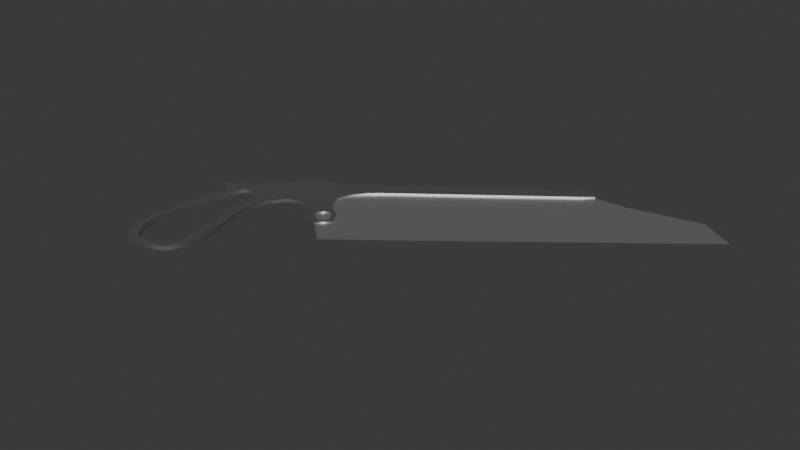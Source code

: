 # Source: handsaw.blend  (saved by Blender 4.5.90; exported with 4.5.12 LTS)
import bpy
from mathutils import Matrix  # noqa: F401  (used for matrix-valued properties, if any)

bpy.ops.wm.read_factory_settings(use_empty=True)
scene = bpy.context.scene
scene.name = 'Scene'

# ---- collections
col_collection = bpy.data.collections.new('Collection'); scene.collection.children.link(col_collection)

# ---- materials (node trees are filled in below, after node groups)
mat_material_001 = bpy.data.materials.new('Material.001')
mat_material_002 = bpy.data.materials.new('Material.002')

# ---- material node trees
mat_material_001.use_nodes = True; mat_material_001.node_tree.nodes.clear()
_N = mat_material_001.node_tree.nodes; _L = mat_material_001.node_tree.links
n0 = _N.new('ShaderNodeBsdfPrincipled'); n0.name = 'Principled BSDF'; n0.location = (-200, 100)
n0.inputs[1].default_value = 1.0
n1 = _N.new('ShaderNodeOutputMaterial'); n1.name = 'Material Output'; n1.location = (200, 100)
_L.new(n0.outputs[0], n1.inputs[0])
n1.is_active_output = True
mat_material_002.use_nodes = True; mat_material_002.node_tree.nodes.clear()
_N = mat_material_002.node_tree.nodes; _L = mat_material_002.node_tree.links
n0 = _N.new('ShaderNodeBsdfPrincipled'); n0.name = 'Principled BSDF'; n0.location = (-200, 100)
n0.inputs[0].default_value = (0.4974, 0.4974, 0.4974, 1.0)
n0.inputs[1].default_value = 1.0
n1 = _N.new('ShaderNodeOutputMaterial'); n1.name = 'Material Output'; n1.location = (200, 100)
_L.new(n0.outputs[0], n1.inputs[0])
n1.is_active_output = True

# ---- world
world_world = bpy.data.worlds.new('World'); scene.world = world_world
world_world.use_nodes = True; world_world.node_tree.nodes.clear()
_N = world_world.node_tree.nodes; _L = world_world.node_tree.links
n0 = _N.new('ShaderNodeOutputWorld'); n0.name = 'World Output'; n0.location = (200, 100)
n1 = _N.new('ShaderNodeBackground'); n1.name = 'Background'; n1.location = (-200, 100)
n1.inputs[0].default_value = (0.05088, 0.05088, 0.05088, 1.0)
_L.new(n1.outputs[0], n0.inputs[0])
n0.is_active_output = True
world_world.color = (0.05088, 0.05088, 0.05088)
world_world.sun_shadow_jitter_overblur = 0.0

# ---- meshes
me_plane = bpy.data.meshes.new('Plane')
me_plane.from_pydata([(-0.2565, -0.4105, 0.0), (2.249, 1.577, 0.0), (-0.9577, 0.4535, 0.0), (1.173, 1.637, 0.0), (-0.6071, 0.02153, 0.0), (1.901, 1.794, 0.0), (1.497, 0.9806, 0.0), (0.7524, 1.618, 0.0), (1.164, 1.261, 0.0), (-0.6177, -0.6841, 0.0), (-1.166, 0.2948, 0.0), (-1.034, -0.3071, 0.0), (-0.3055, -0.3501, 0.0), (2.201, 1.607, 0.0), (1.451, 1.02, 0.0), (-0.6758, -0.6314, 0.0)], [], [(8, 5, 3), (14, 13, 5, 8), (12, 14, 8, 4), (4, 2, 10, 11), (12, 4, 11, 15), (7, 8, 3), (0, 12, 15, 9), (4, 8, 7, 2), (6, 1, 13, 14), (0, 6, 14, 12)])
_uv = me_plane.uv_layers.new(name='UVMap')
_uv.uv.foreach_set('vector', [0.6925, 0.5, 1.0, 0.5, 1.0, 0.7253, 0.6989, 0.06986, 1.0, 0.06986, 1.0, 0.5, 0.6925, 0.5, 0.0, 0.06986, 0.6989, 0.06986, 0.6925, 0.5, 0.0, 0.5, 0.0, 0.5, 0.0, 1.0, 0.0, 1.0, 0.0, 0.4997, 0.0, 0.06986, 0.0, 0.5, 0.0, 0.4997, 0.0, 0.06982, 0.7832, 1.0, 0.6925, 0.5, 1.0, 0.7253, 0.0, 0.0, 0.0, 0.06986, 0.0, 0.06982, 0.0, 0.0, 0.0, 0.5, 0.6925, 0.5, 0.7832, 1.0, 0.0, 1.0, 0.7, 0.0, 1.0, 0.0, 1.0, 0.06986, 0.6989, 0.06986, 0.0, 0.0, 0.7, 0.0, 0.6989, 0.06986, 0.0, 0.06986])
me_plane.materials.append(mat_material_001)
me_plane.update()
me_cube_001 = bpy.data.meshes.new('Cube.001')
me_cube_001.from_pydata([(-0.3723, 0.7795, 0.3038), (-0.4015, 0.965, 0.3038), (1.556, 0.724, -0.3051), (1.556, 0.724, 0.3038), (1.58, 0.8639, -0.3051), (1.58, 0.8639, 0.3038), (1.681, 0.7358, -0.2081), (1.681, 0.7358, 0.2068), (1.681, 0.8326, -0.2081), (1.681, 0.8326, 0.2068), (-0.4945, 0.7733, -0.3221), (-0.4945, 0.7733, 0.3208), (-0.5253, 0.9692, -0.3221), (-1.298, 1.018, 0.2632), (-1.251, 0.6426, 0.3208), (-1.251, 0.6426, -0.3221), (-1.298, 1.018, -0.2645), (-0.8586, 1.039, -0.2362), (-0.8586, 1.039, 0.2349), (-0.7816, 0.6665, -0.3221), (-0.9273, 0.1987, 0.2473), (-0.9273, 0.1987, -0.1556), (-0.8257, 0.209, 0.2473), (-0.8257, 0.209, -0.1556), (-0.9463, 0.3697, 0.2491), (-0.8561, 0.3832, 0.2491), (-0.9463, 0.3697, -0.1574), (-0.8561, 0.3832, -0.1574), (-0.643, 0.746, 0.2618), (-0.687, 0.978, -0.2281), (-0.687, 0.978, 0.2268), (-0.643, 0.746, -0.2631), (-1.701, 0.3153, -0.3914), (-1.772, 0.3637, 0.3908), (-2.132, 0.5772, -0.3914), (-2.132, 0.5772, 0.3901), (-2.217, -0.264, -0.4055), (-2.217, -0.264, 0.4042), (-2.507, -0.1063, -0.4055), (-2.507, -0.1063, 0.4042), (-1.962, -0.001758, 0.5368), (-1.962, -0.001758, -0.5381), (-2.375, 0.2562, 0.531), (-2.375, 0.2562, -0.5323), (-2.002, 1.072, -0.1008), (-2.002, 1.072, 0.06708), (-1.67, 0.5233, 0.3566), (-1.67, 0.5233, -0.3579), (-1.81, 0.7891, 0.3555), (-1.81, 0.7891, -0.3568), (-1.468, 0.5864, -0.3221), (-1.602, 0.4657, 0.3554), (-1.701, 0.3153, 0.3901), (-1.602, 0.4657, -0.3567), (-2.595, -0.1159, -0.3914), (-2.213, -0.3471, -0.3914), (-2.213, -0.3471, 0.3901), (-2.595, -0.1159, 0.3901), (-1.877, -0.05889, 0.5348), (-1.877, -0.05889, -0.5361), (-1.772, 0.3637, -0.3921), (-2.436, 0.2964, 0.5289), (-2.436, 0.2964, -0.5302), (-2.089, 0.533, -0.3934), (-2.089, 0.533, 0.3921), (-1.869, 0.8298, 0.3554), (-1.869, 0.8298, -0.3567), (-2.035, -0.258, -0.4681), (-2.035, -0.258, 0.4668), (-1.801, 1.019, 0.2088), (-1.885, 0.9667, -0.2208), (-1.885, 0.9667, 0.2195), (-1.801, 1.019, -0.2101), (-2.08, -0.1876, 0.4749), (-2.08, -0.1876, -0.4762), (-2.446, -0.2904, -0.3914), (-2.446, -0.2904, 0.3901), (-2.415, -0.2365, -0.4055), (-2.415, -0.2365, 0.4042), (-2.578, 0.08757, 0.4668), (-2.578, 0.08757, -0.4681), (-2.503, 0.07251, 0.4749), (-2.503, 0.07251, -0.4762), (-0.9709, 0.3099, 0.3027), (-0.9709, 0.3099, -0.2109), (-0.8117, 0.3256, 0.3027), (-0.8117, 0.3256, -0.2109), (-0.7852, 0.1777, -0.1472), (-0.9589, 0.1601, -0.1472), (-0.9589, 0.1601, 0.2389), (-0.7852, 0.1777, 0.2389), (-1.015, 0.3052, 0.3014), (-1.015, 0.3052, -0.2097), (-0.7674, 0.3304, 0.3014), (-0.8226, 0.4756, 0.2408), (-0.7674, 0.3304, -0.2097), (-0.8226, 0.4756, -0.1491), (-0.9985, 0.4577, -0.1491), (-0.9985, 0.4577, 0.2408), (-1.078, 0.564, 0.2287), (-1.074, 1.083, 0.249), (-1.078, 0.564, -0.23), (-1.074, 1.083, -0.2503), (-0.7816, 0.6665, 0.3208), (-0.3723, 0.7795, -0.3051), (-0.4015, 0.965, -0.3051), (-0.5253, 0.9692, 0.3208), (-1.565, 0.6512, -0.335), (-1.56, 0.7193, -0.3297), (-1.56, 0.7193, 0.3284), (-1.565, 0.6512, 0.3337), (-1.468, 0.5864, 0.3208), (-1.624, 0.8237, -0.3312), (-1.685, 0.8429, -0.3376), (-1.543, 0.9736, -0.3221), (-1.685, 0.8429, 0.3363), (-1.624, 0.8237, 0.3299), (-1.543, 0.9736, 0.3208)], [], [(0, 1, 106, 11), (105, 1, 5, 4), (4, 5, 9, 8), (2, 3, 0, 104), (105, 4, 2, 104), (5, 1, 0, 3), (8, 9, 7, 6), (3, 2, 6, 7), (2, 4, 8, 6), (5, 3, 7, 9), (14, 13, 117, 111), (105, 104, 10, 12), (16, 15, 50, 114), (13, 16, 114, 117), (15, 14, 111, 50), (24, 83, 84, 26), (100, 102, 16, 13), (102, 101, 15, 16), (99, 100, 13, 14), (28, 30, 18, 103), (29, 31, 19, 17), (30, 29, 17, 18), (31, 28, 103, 19), (87, 90, 89, 88), (91, 92, 88, 89), (95, 93, 90, 87), (25, 24, 26, 27), (19, 103, 94, 96), (99, 101, 97, 98), (103, 99, 98, 94), (10, 11, 28, 31), (106, 12, 29, 30), (12, 10, 31, 29), (11, 106, 30, 28), (67, 68, 56, 55), (53, 51, 52, 32), (71, 45, 44, 70), (33, 46, 47, 60), (75, 76, 57, 54), (40, 33, 60, 41), (73, 40, 41, 74), (79, 80, 54, 57), (35, 34, 62, 61), (78, 37, 36, 77), (81, 39, 38, 82), (32, 52, 58, 59), (64, 42, 43, 63), (69, 45, 71), (50, 111, 51, 53), (69, 72, 44, 45), (48, 64, 63, 49), (34, 35, 65, 66), (70, 72, 114, 66), (46, 33, 52, 51), (77, 36, 55, 75), (78, 39, 57, 76), (73, 37, 56, 68), (41, 60, 32, 59), (81, 42, 61, 79), (63, 43, 62, 34), (33, 40, 58, 52), (74, 41, 59, 67), (42, 64, 35, 61), (82, 38, 54, 80), (60, 47, 53, 32), (64, 48, 65, 35), (49, 63, 34, 66), (36, 74, 67, 55), (117, 114, 72, 69), (44, 72, 70), (117, 69, 71, 65), (65, 71, 70, 66), (40, 73, 68, 58), (37, 73, 74, 36), (59, 58, 68, 67), (37, 78, 76, 56), (38, 77, 75, 54), (39, 78, 77, 38), (55, 56, 76, 75), (43, 82, 80, 62), (39, 81, 79, 57), (42, 81, 82, 43), (61, 62, 80, 79), (85, 25, 27, 86), (96, 94, 93, 95), (98, 97, 92, 91), (22, 85, 86, 23), (21, 23, 87, 88), (22, 20, 89, 90), (20, 83, 91, 89), (84, 21, 88, 92), (25, 85, 93, 94), (86, 27, 96, 95), (27, 26, 97, 96), (83, 24, 98, 91), (26, 84, 92, 97), (85, 22, 90, 93), (23, 86, 95, 87), (83, 20, 21, 84), (20, 22, 23, 21), (14, 15, 101, 99), (24, 25, 94, 98), (101, 19, 96, 97), (103, 18, 100, 99), (17, 19, 101, 102), (18, 17, 102, 100), (1, 105, 12, 106), (104, 0, 11, 10), (107, 108, 50), (109, 110, 111), (112, 113, 114), (115, 116, 117), (112, 116, 115, 113), (109, 108, 107, 110), (109, 116, 112, 108), (50, 108, 112, 114), (46, 110, 107, 47), (47, 107, 50, 53), (111, 110, 46, 51), (117, 116, 109, 111), (114, 113, 49, 66), (115, 48, 49, 113), (48, 115, 117, 65)])
me_cube_001.polygons.foreach_set('use_smooth', [True] * 123)
_k = set([(0, 3), (0, 11), (1, 5), (1, 106), (2, 6), (2, 104), (3, 7), (4, 8), (4, 105), (5, 9), (6, 7), (6, 8), (7, 9), (8, 9), (10, 31), (10, 104), (11, 28), (12, 29), (12, 105), (13, 100), (13, 117), (14, 99), (14, 111), (15, 50), (15, 101), (16, 102), (16, 114), (17, 29), (17, 102), (18, 30), (18, 100), (19, 31), (20, 22), (20, 83), (21, 23), (21, 84), (22, 85), (23, 86), (24, 25), (24, 83), (25, 85), (26, 27), (26, 84), (27, 86), (28, 103), (30, 106), (32, 53), (32, 59), (33, 40), (33, 46), (34, 62), (34, 66), (35, 61), (35, 65), (36, 74), (36, 77), (37, 73), (37, 78), (38, 77), (38, 82), (39, 78), (39, 81), (40, 73), (41, 60), (41, 74), (42, 64), (42, 81), (43, 63), (43, 82), (44, 45), (44, 70), (44, 72), (45, 69), (45, 71), (46, 110), (47, 60), (47, 107), (48, 64), (48, 115), (49, 63), (49, 113), (50, 53), (51, 52), (51, 111), (52, 58), (54, 75), (54, 80), (55, 67), (55, 75), (56, 68), (56, 76), (57, 76), (57, 79), (58, 68), (59, 67), (61, 79), (62, 80), (65, 71), (66, 70), (69, 117), (72, 114), (87, 88), (87, 95), (88, 92), (89, 90), (89, 91), (90, 93), (91, 98), (92, 97), (93, 94), (94, 103), (95, 96), (97, 101), (98, 99), (107, 108), (108, 112), (109, 110), (109, 116), (112, 113), (115, 116)])
me_cube_001.attributes.new('sharp_edge', 'BOOLEAN', 'EDGE').data.foreach_set('value', [ (min(e.vertices), max(e.vertices)) in _k for e in me_cube_001.edges])
_uv = me_cube_001.uv_layers.new(name='UVMap')
_uv.uv.foreach_set('vector', [0.875, 0.75, 0.875, 0.5, 0.875, 0.5, 0.875, 0.75, 0.375, 0.25, 0.625, 0.25, 0.625, 0.5, 0.375, 0.5, 0.375, 0.5, 0.625, 0.5, 0.625, 0.5, 0.375, 0.5, 0.375, 0.75, 0.625, 0.75, 0.625, 1.0, 0.375, 1.0, 0.125, 0.5, 0.375, 0.5, 0.375, 0.75, 0.125, 0.75, 0.625, 0.5, 0.875, 0.5, 0.875, 0.75, 0.625, 0.75, 0.375, 0.5, 0.625, 0.5, 0.625, 0.75, 0.375, 0.75, 0.625, 0.75, 0.375, 0.75, 0.375, 0.75, 0.625, 0.75, 0.375, 0.75, 0.375, 0.5, 0.375, 0.5, 0.375, 0.75, 0.625, 0.5, 0.625, 0.75, 0.625, 0.75, 0.625, 0.5, 0.875, 0.75, 0.875, 0.5, 0.875, 0.5, 0.875, 0.75, 0.125, 0.5, 0.125, 0.75, 0.125, 0.75, 0.125, 0.5, 0.125, 0.5, 0.125, 0.75, 0.125, 0.75, 0.125, 0.5, 0.625, 0.25, 0.375, 0.25, 0.375, 0.25, 0.625, 0.25, 0.375, 1.0, 0.625, 1.0, 0.625, 1.0, 0.375, 1.0, 0.875, 0.75, 0.875, 0.75, 0.125, 0.75, 0.125, 0.75, 0.625, 0.25, 0.375, 0.25, 0.375, 0.25, 0.625, 0.25, 0.125, 0.5, 0.125, 0.75, 0.125, 0.75, 0.125, 0.5, 0.875, 0.75, 0.875, 0.5, 0.875, 0.5, 0.875, 0.75, 0.875, 0.75, 0.875, 0.5, 0.875, 0.5, 0.875, 0.75, 0.125, 0.5, 0.125, 0.75, 0.125, 0.75, 0.125, 0.5, 0.625, 0.25, 0.375, 0.25, 0.375, 0.25, 0.625, 0.25, 0.375, 1.0, 0.625, 1.0, 0.625, 1.0, 0.375, 1.0, 0.375, 1.0, 0.625, 1.0, 0.625, 1.0, 0.375, 1.0, 0.625, 1.0, 0.375, 1.0, 0.375, 1.0, 0.625, 1.0, 0.375, 1.0, 0.625, 1.0, 0.625, 1.0, 0.375, 1.0, 0.875, 0.75, 0.875, 0.75, 0.125, 0.75, 0.125, 0.75, 0.375, 1.0, 0.625, 1.0, 0.625, 1.0, 0.375, 1.0, 0.625, 1.0, 0.375, 1.0, 0.375, 1.0, 0.625, 1.0, 0.875, 0.75, 0.875, 0.75, 0.875, 0.75, 0.875, 0.75, 0.375, 1.0, 0.625, 1.0, 0.625, 1.0, 0.375, 1.0, 0.625, 0.25, 0.375, 0.25, 0.375, 0.25, 0.625, 0.25, 0.125, 0.5, 0.125, 0.75, 0.125, 0.75, 0.125, 0.5, 0.875, 0.75, 0.875, 0.5, 0.875, 0.5, 0.875, 0.75, 0.375, 1.0, 0.625, 1.0, 0.625, 1.0, 0.375, 1.0, 0.375, 1.0, 0.625, 1.0, 0.625, 1.0, 0.375, 1.0, 0.875, 0.5562, 0.6726, 0.3988, 0.5057, 0.2909, 0.25, 0.4312, 0.875, 0.7193, 0.875, 0.7316, 0.125, 0.7291, 0.125, 0.7191, 0.375, 0.125, 0.625, 0.125, 0.625, 0.25, 0.375, 0.25, 0.875, 0.7277, 0.875, 0.7193, 0.125, 0.7191, 0.125, 0.7275, 0.875, 0.7248, 0.875, 0.7277, 0.125, 0.7275, 0.125, 0.7247, 0.625, 0.25, 0.375, 0.25, 0.375, 0.25, 0.625, 0.25, 0.625, 0.25, 0.375, 0.25, 0.375, 0.25, 0.625, 0.25, 0.875, 0.6249, 0.875, 0.7214, 0.125, 0.7214, 0.125, 0.6249, 0.875, 0.5252, 0.875, 0.5285, 0.125, 0.5285, 0.125, 0.5251, 0.375, 1.0, 0.625, 1.0, 0.625, 1.0, 0.375, 1.0, 0.875, 0.5284, 0.875, 0.5226, 0.125, 0.5224, 0.125, 0.5284, 0.875, 0.5, 0.6726, 0.3988, 0.875, 0.5562, 0.375, 1.0, 0.625, 1.0, 0.625, 1.0, 0.375, 1.0, 0.625, 0.25, 0.375, 0.25, 0.5057, 0.2909, 0.5238, 0.25, 0.875, 0.6319, 0.875, 0.5284, 0.125, 0.5284, 0.125, 0.6319, 0.125, 0.5, 0.875, 0.5, 0.875, 0.6123, 0.125, 0.6123, 0.125, 0.5562, 0.125, 0.5, 0.125, 0.5, 0.125, 0.6123, 0.875, 0.7316, 0.875, 0.7193, 0.875, 0.75, 0.875, 0.75, 0.125, 0.6249, 0.125, 0.7214, 0.125, 0.75, 0.125, 0.625, 0.875, 0.6249, 0.875, 0.5285, 0.875, 0.5, 0.875, 0.625, 0.875, 0.7248, 0.875, 0.7214, 0.875, 0.75, 0.875, 0.75, 0.125, 0.7275, 0.125, 0.7191, 0.125, 0.75, 0.125, 0.75, 0.875, 0.5252, 0.875, 0.5226, 0.875, 0.5, 0.875, 0.5, 0.125, 0.5284, 0.125, 0.5224, 0.125, 0.5, 0.125, 0.5, 0.875, 0.7193, 0.875, 0.7277, 0.875, 0.75, 0.875, 0.75, 0.125, 0.7247, 0.125, 0.7275, 0.125, 0.75, 0.125, 0.75, 0.875, 0.5226, 0.875, 0.5284, 0.875, 0.5, 0.875, 0.5, 0.125, 0.5251, 0.125, 0.5285, 0.125, 0.5, 0.125, 0.5, 0.125, 0.7191, 0.125, 0.7291, 0.125, 0.75, 0.125, 0.75, 0.875, 0.5284, 0.875, 0.6319, 0.875, 0.6123, 0.875, 0.5, 0.125, 0.6319, 0.125, 0.5284, 0.125, 0.5, 0.125, 0.6123, 0.125, 0.7214, 0.125, 0.7247, 0.125, 0.75, 0.125, 0.75, 0.625, 0.25, 0.375, 0.25, 0.375, 0.25, 0.625, 0.25, 0.125, 0.6195, 0.125, 0.5, 0.125, 0.5562, 0.875, 0.5, 0.875, 0.5, 0.875, 0.5562, 0.875, 0.6123, 0.875, 0.6123, 0.875, 0.5562, 0.25, 0.4312, 0.125, 0.6123, 0.875, 0.7277, 0.875, 0.7248, 0.875, 0.75, 0.875, 0.75, 0.875, 0.7214, 0.875, 0.7248, 0.125, 0.7247, 0.125, 0.7214, 0.375, 1.0, 0.625, 1.0, 0.625, 1.0, 0.375, 1.0, 0.875, 0.7214, 0.875, 0.6249, 0.875, 0.625, 0.875, 0.75, 0.125, 0.5285, 0.125, 0.6249, 0.125, 0.625, 0.125, 0.5, 0.875, 0.5285, 0.875, 0.6249, 0.125, 0.6249, 0.125, 0.5285, 0.375, 0.0, 0.625, 0.0, 0.625, 0.125, 0.375, 0.125, 0.125, 0.5224, 0.125, 0.5251, 0.125, 0.5, 0.125, 0.5, 0.875, 0.5285, 0.875, 0.5252, 0.875, 0.5, 0.875, 0.5, 0.875, 0.5226, 0.875, 0.5252, 0.125, 0.5251, 0.125, 0.5224, 0.625, 0.25, 0.375, 0.25, 0.375, 0.25, 0.625, 0.25, 0.875, 0.75, 0.875, 0.75, 0.125, 0.75, 0.125, 0.75, 0.375, 1.0, 0.625, 1.0, 0.625, 1.0, 0.375, 1.0, 0.625, 1.0, 0.375, 1.0, 0.375, 1.0, 0.625, 1.0, 0.875, 0.75, 0.875, 0.75, 0.125, 0.75, 0.125, 0.75, 0.125, 0.75, 0.125, 0.75, 0.125, 0.75, 0.125, 0.75, 0.875, 0.75, 0.875, 0.75, 0.875, 0.75, 0.875, 0.75, 0.875, 0.75, 0.875, 0.75, 0.875, 0.75, 0.875, 0.75, 0.125, 0.75, 0.125, 0.75, 0.125, 0.75, 0.125, 0.75, 0.875, 0.75, 0.875, 0.75, 0.875, 0.75, 0.875, 0.75, 0.125, 0.75, 0.125, 0.75, 0.125, 0.75, 0.125, 0.75, 0.125, 0.75, 0.125, 0.75, 0.125, 0.75, 0.125, 0.75, 0.875, 0.75, 0.875, 0.75, 0.875, 0.75, 0.875, 0.75, 0.125, 0.75, 0.125, 0.75, 0.125, 0.75, 0.125, 0.75, 0.875, 0.75, 0.875, 0.75, 0.875, 0.75, 0.875, 0.75, 0.125, 0.75, 0.125, 0.75, 0.125, 0.75, 0.125, 0.75, 0.875, 0.75, 0.875, 0.75, 0.125, 0.75, 0.125, 0.75, 0.875, 0.75, 0.875, 0.75, 0.125, 0.75, 0.125, 0.75, 0.625, 1.0, 0.375, 1.0, 0.375, 1.0, 0.625, 1.0, 0.875, 0.75, 0.875, 0.75, 0.875, 0.75, 0.875, 0.75, 0.125, 0.75, 0.125, 0.75, 0.125, 0.75, 0.125, 0.75, 0.875, 0.75, 0.875, 0.5, 0.875, 0.5, 0.875, 0.75, 0.125, 0.5, 0.125, 0.75, 0.125, 0.75, 0.125, 0.5, 0.625, 0.25, 0.375, 0.25, 0.375, 0.25, 0.625, 0.25, 0.625, 0.25, 0.375, 0.25, 0.375, 0.25, 0.625, 0.25, 0.375, 1.0, 0.625, 1.0, 0.625, 1.0, 0.375, 1.0, 0.125, 0.7208, 0.125, 0.6863, 0.125, 0.75, 0.875, 0.686, 0.8751, 0.7214, 0.875, 0.75, 0.125, 0.5902, 0.1249, 0.5746, 0.125, 0.5, 0.875, 0.5749, 0.875, 0.5897, 0.875, 0.5, 0.125, 0.5902, 0.875, 0.5897, 0.875, 0.5749, 0.1249, 0.5746, 0.875, 0.686, 0.125, 0.6863, 0.125, 0.7208, 0.8751, 0.7214, 0.875, 0.686, 0.875, 0.5897, 0.125, 0.5902, 0.125, 0.6863, 0.125, 0.75, 0.125, 0.6863, 0.125, 0.5902, 0.125, 0.5, 0.875, 0.7316, 0.8751, 0.7214, 0.125, 0.7208, 0.125, 0.7291, 0.125, 0.7291, 0.125, 0.7208, 0.125, 0.75, 0.125, 0.75, 0.875, 0.75, 0.8751, 0.7214, 0.875, 0.7316, 0.875, 0.75, 0.875, 0.5, 0.875, 0.5897, 0.875, 0.686, 0.875, 0.75, 0.125, 0.5, 0.1249, 0.5746, 0.125, 0.6319, 0.125, 0.6123, 0.875, 0.5749, 0.875, 0.6319, 0.125, 0.6319, 0.1249, 0.5746, 0.875, 0.6319, 0.875, 0.5749, 0.875, 0.5, 0.875, 0.6123])
me_cube_001.materials.append(mat_material_002)
me_cube_001.update()

# ---- objects
ob_empty = bpy.data.objects.new('Empty', None)
ob_plane = bpy.data.objects.new('Plane', me_plane)
ob_cube = bpy.data.objects.new('Cube', me_cube_001)

# ---- transforms, parenting, visibility, modifiers, constraints
ob_empty.location = (0.0, 0.0, 0.1185)
ob_empty.empty_display_type = 'IMAGE'
ob_empty.empty_display_size = 5.0
ob_empty.use_empty_image_alpha = True
ob_empty.color = (1.0, 1.0, 1.0, 0.5)
ob_empty.hide_render = True
ob_plane.parent = ob_cube
ob_plane.matrix_parent_inverse = Matrix(((0.7788, 0.6273, 0.0, -0.0), (-0.6273, 0.7788, -0.0, 0.0), (0.0, -0.0, 17.72, -0.0), (-0.0, 0.0, -0.0, 1.0)))
ob_plane.location = (0.0, 0.0, 0.0001583)
ob_cube.location = (0.0, 0.0, 0.0)
ob_cube.rotation_euler = (0.0, -0.0, 0.6781)
ob_cube.scale = (1.0, 1.0, 0.05644)

# ---- collection membership
col_collection.objects.link(ob_empty)
col_collection.objects.link(ob_plane)
col_collection.objects.link(ob_cube)

# ---- scene / render settings (as saved in the file)
scene.frame_start = 1; scene.frame_end = 250; scene.frame_set(1)
scene.render.engine = 'BLENDER_EEVEE_NEXT'
bpy.context.view_layer.update()

# ---- added for rendering (the .blend has no active camera and no usable light): camera, sun
cam_auto = bpy.data.cameras.new('AutoCamera')
cam_auto.lens = 50.0
cam_auto.sensor_width = 36.0
cam_auto.clip_end = 1000.0
ob_auto_camera = bpy.data.objects.new('AutoCamera', cam_auto)
scene.collection.objects.link(ob_auto_camera)
ob_auto_camera.location = (5.54663, -6.92697, 4.61792)
ob_auto_camera.rotation_euler = (1.09748, -7.21219e-08, 0.694738)
scene.camera = ob_auto_camera
light_auto_sun = bpy.data.lights.new('AutoSun', 'SUN')
light_auto_sun.energy = 3.0
light_auto_sun.angle = 0.0523599
ob_auto_sun = bpy.data.objects.new('AutoSun', light_auto_sun)
scene.collection.objects.link(ob_auto_sun)
ob_auto_sun.rotation_euler = (0.872665, 0.174533, 0.523599)
bpy.context.view_layer.update()
